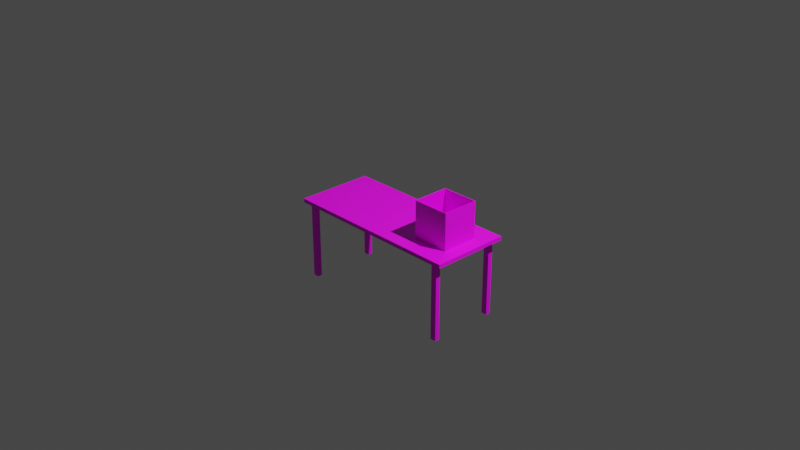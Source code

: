# Source: Desk.blend  (saved by Blender 3.6.11; exported with 4.5.12 LTS)
import bpy
from mathutils import Matrix  # noqa: F401  (used for matrix-valued properties, if any)

bpy.ops.wm.read_factory_settings(use_empty=True)
scene = bpy.context.scene
scene.name = 'Scene'

# ---- collections
col_collection = bpy.data.collections.new('Collection'); scene.collection.children.link(col_collection)
col_collection_001 = bpy.data.collections.new('Collection.001'); scene.collection.children.link(col_collection_001)
col_collection_1 = bpy.data.collections.new('Collection')  # instanced only; not linked into the scene

# ---- images (referenced by path relative to the original .blend; pixels are not part of the script)
import os
ASSET_DIR = os.environ.get("B2B_ASSET_DIR", "")  # directory of the original .blend (textures are referenced by path, not embedded)
HERE = os.path.dirname(os.path.abspath(__file__))  # packed textures are extracted next to this script under _unpacked/

def load_image(name, relpath, width, height, colorspace="sRGB"):
    """Load a texture the original file referenced (path relative to the .blend, or extracted next to this script)."""
    p = next((c for c in (os.path.join(HERE, relpath), os.path.join(ASSET_DIR, relpath)) if relpath and os.path.exists(c)), "")
    if p:
        img = bpy.data.images.load(p, check_existing=True)
        img.name = name
    else:  # same state as the original file: an image datablock whose file is absent (Cycles renders it pink)
        img = bpy.data.images.new(name, width, height)
        img.source = "FILE"
        img.filepath = "//" + (relpath or name)
    img.colorspace_settings.name = colorspace
    return img
img_high_quality_photo_of_wooden_oak_texture_extremely__2__jpg = load_image('high quality photo of wooden oak texture extremely (2).jpg', 'high quality photo of wooden oak texture extremely (2).jpg', 1024, 1024, 'sRGB')
img_high_quality_photo_of_wooden_oak_texture_extremely__2__jpg_001 = load_image('high quality photo of wooden oak texture extremely (2).jpg.001', 'high quality photo of wooden oak texture extremely (2).jpg', 1024, 1024, 'sRGB')

# ---- materials (node trees are filled in below, after node groups)
mat_material = bpy.data.materials.new('Material')
mat_material.alpha_threshold = 0.0
mat_material.use_transparent_shadow = False
mat_material.roughness = 0.5
mat_material.line_color = (0.0, 0.0, 0.0, 1.0)
mat_material_001 = bpy.data.materials.new('Material.001')
mat_material_001.alpha_threshold = 0.0
mat_material_001.use_transparent_shadow = False
mat_material_001.roughness = 0.5
mat_material_001.line_color = (0.0, 0.0, 0.0, 1.0)

# ---- node groups
ng_auto_smooth = bpy.data.node_groups.new('Auto Smooth', 'GeometryNodeTree')
_s = ng_auto_smooth.interface.new_socket(name='Geometry', in_out='OUTPUT', socket_type='NodeSocketGeometry')
_s = ng_auto_smooth.interface.new_socket(name='Geometry', in_out='INPUT', socket_type='NodeSocketGeometry')
_s = ng_auto_smooth.interface.new_socket(name='Angle', in_out='INPUT', socket_type='NodeSocketFloat')
_s.subtype = 'ANGLE'
_s.min_value = 0.0
_s.max_value = 3.142
ng_auto_smooth.is_modifier = True
_N = ng_auto_smooth.nodes; _L = ng_auto_smooth.links
n0 = _N.new('NodeGroupOutput'); n0.name = 'Group Output'; n0.location = (480, -100)
n1 = _N.new('NodeGroupInput'); n1.name = 'Group Input'; n1.location = (-420, -300)
n2 = _N.new('NodeGroupInput'); n2.name = 'Group Input.001'; n2.location = (-60, -100)
n3 = _N.new('GeometryNodeSetShadeSmooth'); n3.name = 'Set Shade Smooth'; n3.location = (120, -100)
n3.domain = 'EDGE'
n4 = _N.new('GeometryNodeSetShadeSmooth'); n4.name = 'Set Shade Smooth.001'; n4.location = (300, -100)
n5 = _N.new('GeometryNodeInputMeshEdgeAngle'); n5.name = 'Edge Angle'; n5.location = (-420, -220)
n6 = _N.new('GeometryNodeInputEdgeSmooth'); n6.name = 'Is Edge Smooth'; n6.location = (-60, -160)
n7 = _N.new('GeometryNodeInputShadeSmooth'); n7.name = 'Is Face Smooth'; n7.location = (-240, -340)
n8 = _N.new('FunctionNodeBooleanMath'); n8.name = 'Boolean Math'; n8.location = (-60, -220)
n9 = _N.new('FunctionNodeCompare'); n9.name = 'Compare'; n9.location = (-240, -180)
n9.operation = 'LESS_EQUAL'
_L.new(n5.outputs[0], n9.inputs[0])
_L.new(n4.outputs[0], n0.inputs[0])
_L.new(n1.outputs[1], n9.inputs[1])
_L.new(n9.outputs[0], n8.inputs[0])
_L.new(n7.outputs[0], n8.inputs[1])
_L.new(n2.outputs[0], n3.inputs[0])
_L.new(n6.outputs[0], n3.inputs[1])
_L.new(n3.outputs[0], n4.inputs[0])
_L.new(n8.outputs[0], n3.inputs[2])
n0.is_active_output = True

# ---- material node trees
mat_material.use_nodes = True; mat_material.node_tree.nodes.clear()
_N = mat_material.node_tree.nodes; _L = mat_material.node_tree.links
n0 = _N.new('ShaderNodeOutputMaterial'); n0.name = 'Material Output'; n0.location = (300, 300)
n1 = _N.new('ShaderNodeBsdfPrincipled'); n1.name = 'Principled BSDF'; n1.location = (10, 300)
n1.distribution = 'GGX'
n1.subsurface_method = 'RANDOM_WALK_SKIN'
n1.inputs[3].default_value = 1.45
n1.inputs[27].default_value = (0.0, 0.0, 0.0, 1.0)
n1.inputs[28].default_value = 1.0
n2 = _N.new('ShaderNodeTexImage'); n2.name = 'Image Texture'; n2.location = (-443, 61)
n2.image = img_high_quality_photo_of_wooden_oak_texture_extremely__2__jpg
_L.new(n1.outputs[0], n0.inputs[0])
_L.new(n2.outputs[0], n1.inputs[0])
n0.is_active_output = True
mat_material_001.use_nodes = True; mat_material_001.node_tree.nodes.clear()
_N = mat_material_001.node_tree.nodes; _L = mat_material_001.node_tree.links
n0 = _N.new('ShaderNodeOutputMaterial'); n0.name = 'Material Output'; n0.location = (300, 300)
n1 = _N.new('ShaderNodeBsdfPrincipled'); n1.name = 'Principled BSDF'; n1.location = (10, 300)
n1.distribution = 'GGX'
n1.subsurface_method = 'RANDOM_WALK_SKIN'
n1.inputs[3].default_value = 1.45
n1.inputs[27].default_value = (0.0, 0.0, 0.0, 1.0)
n1.inputs[28].default_value = 1.0
n2 = _N.new('ShaderNodeTexImage'); n2.name = 'Image Texture'; n2.location = (-440, 206)
n2.image = img_high_quality_photo_of_wooden_oak_texture_extremely__2__jpg_001
_L.new(n1.outputs[0], n0.inputs[0])
_L.new(n2.outputs[0], n1.inputs[0])
n0.is_active_output = True

# ---- world
world_world = bpy.data.worlds.new('World'); scene.world = world_world
world_world.use_nodes = True; world_world.node_tree.nodes.clear()
_N = world_world.node_tree.nodes; _L = world_world.node_tree.links
n0 = _N.new('ShaderNodeOutputWorld'); n0.name = 'World Output'; n0.location = (300, 300)
n1 = _N.new('ShaderNodeBackground'); n1.name = 'Background'; n1.location = (10, 300)
n1.inputs[0].default_value = (0.05088, 0.05088, 0.05088, 1.0)
_L.new(n1.outputs[0], n0.inputs[0])
n0.is_active_output = True
world_world.color = (0.05088, 0.05088, 0.05088)
world_world.use_sun_shadow = False
world_world.sun_shadow_jitter_overblur = 0.0

# ---- cameras
cam_camera = bpy.data.cameras.new('Camera')
cam_camera.clip_end = 100.0
cam_camera.ortho_scale = 7.314
cam_camera_001 = bpy.data.cameras.new('Camera.001')
cam_camera_001.clip_end = 100.0
cam_camera_001.ortho_scale = 7.314

# ---- lights
light_light = bpy.data.lights.new('Light', 'POINT')
light_light.transmission_factor = 0.0
light_light.energy = 1000.0
light_light.shadow_soft_size = 0.1
light_light.shadow_maximum_resolution = 0.006
light_light.use_absolute_resolution = True
light_light_001 = bpy.data.lights.new('Light.001', 'POINT')
light_light_001.transmission_factor = 0.0
light_light_001.energy = 1000.0
light_light_001.shadow_soft_size = 0.1
light_light_001.shadow_maximum_resolution = 0.006
light_light_001.use_absolute_resolution = True

# ---- meshes
me_cube = bpy.data.meshes.new('Cube')
me_cube.from_pydata([(-1.0, 1.0, 1.0), (-1.0, 1.0, -1.0), (0.0, 1.0, -1.0), (0.0, 1.0, 1.0), (-1.0, 0.0, -1.0), (-1.0, 0.0, 1.0), (0.0, 0.0, -1.0), (0.0, 0.0, 1.0), (-0.923, 1.0, -1.0), (-0.923, 1.0, 1.0), (-0.923, 0.0, -1.0), (-0.923, 0.0, 1.0), (-0.8582, 1.0, 1.0), (-0.8582, 0.0, 1.0), (-0.8582, 1.0, -1.0), (-0.8582, 0.0, -1.0), (-1.0, 0.913, 1.0), (-1.0, 0.913, -1.0), (0.0, 0.913, -1.0), (0.0, 0.913, 1.0), (-0.923, 0.913, 1.0), (-0.923, 0.913, -1.0), (-0.8582, 0.913, 1.0), (-0.8582, 0.913, -1.0), (-1.0, 0.7935, -1.0), (0.0, 0.7935, -1.0), (0.0, 0.7935, 1.0), (-0.923, 0.7935, 1.0), (-0.923, 0.7935, -1.0), (-0.8582, 0.7935, 1.0), (-0.8582, 0.7935, -1.0), (-1.0, 0.7935, 1.0), (-0.923, 0.913, 41.33), (-0.8582, 0.913, 41.33), (-0.923, 0.7935, 41.33), (-0.8582, 0.7935, 41.33)], [], [(17, 16, 0, 1), (14, 12, 3, 2), (30, 25, 6, 15), (27, 31, 5, 11), (29, 27, 11, 13), (24, 28, 10, 4), (1, 0, 9, 8), (26, 29, 13, 7), (28, 30, 15, 10), (8, 9, 12, 14), (8, 14, 23, 21), (3, 12, 22, 19), (1, 8, 21, 17), (12, 9, 20, 22), (9, 0, 16, 20), (14, 2, 18, 23), (24, 31, 16, 17), (4, 5, 31, 24), (21, 23, 30, 28), (19, 22, 29, 26), (17, 21, 28, 24), (22, 20, 32, 33), (20, 16, 31, 27), (23, 18, 25, 30), (33, 32, 34, 35), (29, 22, 33, 35), (20, 27, 34, 32), (27, 29, 35, 34)])
_uv = me_cube.uv_layers.new(name='UVMap')
_uv.uv.foreach_set('vector', [0.375, 0.2391, 0.625, 0.2391, 0.625, 0.25, 0.375, 0.25, 0.375, 0.2677, 0.625, 0.2677, 0.625, 0.375, 0.375, 0.375, 0.1427, 0.5258, 0.25, 0.5258, 0.25, 0.625, 0.1427, 0.625, 0.8654, 0.5258, 0.875, 0.5258, 0.875, 0.625, 0.8654, 0.625, 0.8573, 0.5258, 0.8654, 0.5258, 0.8654, 0.625, 0.8573, 0.625, 0.125, 0.5258, 0.1346, 0.5258, 0.1346, 0.625, 0.125, 0.625, 0.375, 0.25, 0.625, 0.25, 0.625, 0.2596, 0.375, 0.2596, 0.75, 0.5258, 0.8573, 0.5258, 0.8573, 0.625, 0.75, 0.625, 0.1346, 0.5258, 0.1427, 0.5258, 0.1427, 0.625, 0.1346, 0.625, 0.375, 0.2596, 0.625, 0.2596, 0.625, 0.2677, 0.375, 0.2677, 0.1346, 0.5, 0.1427, 0.5, 0.1427, 0.5109, 0.1346, 0.5109, 0.75, 0.5, 0.8573, 0.5, 0.8573, 0.5109, 0.75, 0.5109, 0.125, 0.5, 0.1346, 0.5, 0.1346, 0.5109, 0.125, 0.5109, 0.8573, 0.5, 0.8654, 0.5, 0.8654, 0.5109, 0.8573, 0.5109, 0.8654, 0.5, 0.875, 0.5, 0.875, 0.5109, 0.8654, 0.5109, 0.1427, 0.5, 0.25, 0.5, 0.25, 0.5109, 0.1427, 0.5109, 0.375, 0.2242, 0.625, 0.2242, 0.625, 0.2391, 0.375, 0.2391, 0.375, 0.125, 0.625, 0.125, 0.625, 0.2242, 0.375, 0.2242, 0.1346, 0.5109, 0.1427, 0.5109, 0.1427, 0.5258, 0.1346, 0.5258, 0.75, 0.5109, 0.8573, 0.5109, 0.8573, 0.5258, 0.75, 0.5258, 0.125, 0.5109, 0.1346, 0.5109, 0.1346, 0.5258, 0.125, 0.5258, 0.8573, 0.5109, 0.8654, 0.5109, 0.8654, 0.5109, 0.8573, 0.5109, 0.8654, 0.5109, 0.875, 0.5109, 0.875, 0.5258, 0.8654, 0.5258, 0.1427, 0.5109, 0.25, 0.5109, 0.25, 0.5258, 0.1427, 0.5258, 0.8573, 0.5109, 0.8654, 0.5109, 0.8654, 0.5258, 0.8573, 0.5258, 0.8573, 0.5258, 0.8573, 0.5109, 0.8573, 0.5109, 0.8573, 0.5258, 0.8654, 0.5109, 0.8654, 0.5258, 0.8654, 0.5258, 0.8654, 0.5109, 0.8654, 0.5258, 0.8573, 0.5258, 0.8573, 0.5258, 0.8654, 0.5258])
me_cube.materials.append(mat_material)
me_cube.use_mirror_vertex_groups = False
me_cube.update()
me_box = bpy.data.meshes.new('Box')
me_box.from_pydata([(1.0, 1.0, 1.0), (1.0, 1.0, -1.0), (1.0, -1.0, 1.0), (1.0, -1.0, -1.0), (-1.0, 1.0, 1.0), (-1.0, 1.0, -1.0), (-1.0, -1.0, 1.0), (-1.0, -1.0, -1.0), (0.9717, 0.9717, 1.0), (0.9769, 0.9769, -0.9769), (0.9717, -0.9717, 1.0), (0.9769, -0.9769, -0.9769), (-0.9717, 0.9717, 1.0), (-0.9769, 0.9769, -0.9769), (-0.9717, -0.9717, 1.0), (-0.9769, -0.9769, -0.9769)], [], [(3, 2, 6, 7), (7, 6, 4, 5), (5, 1, 3, 7), (1, 0, 2, 3), (5, 4, 0, 1), (11, 15, 14, 10), (15, 13, 12, 14), (13, 15, 11, 9), (9, 11, 10, 8), (13, 9, 8, 12), (6, 2, 10, 14), (2, 0, 8, 10), (4, 6, 14, 12), (0, 4, 12, 8)])
me_box.polygons.foreach_set('use_smooth', [True] * 14)
_uv = me_box.uv_layers.new(name='UVMap')
_uv.uv.foreach_set('vector', [0.375, 0.75, 0.625, 0.75, 0.625, 1.0, 0.375, 1.0, 0.375, 0.0, 0.625, 0.0, 0.625, 0.25, 0.375, 0.25, 0.125, 0.5, 0.375, 0.5, 0.375, 0.75, 0.125, 0.75, 0.375, 0.5, 0.625, 0.5, 0.625, 0.75, 0.375, 0.75, 0.375, 0.25, 0.625, 0.25, 0.625, 0.5, 0.375, 0.5, 0.375, 0.75, 0.375, 1.0, 0.625, 1.0, 0.625, 0.75, 0.375, 0.0, 0.375, 0.25, 0.625, 0.25, 0.625, 0.0, 0.125, 0.5, 0.125, 0.75, 0.375, 0.75, 0.375, 0.5, 0.375, 0.5, 0.375, 0.75, 0.625, 0.75, 0.625, 0.5, 0.375, 0.25, 0.375, 0.5, 0.625, 0.5, 0.625, 0.25, 0.625, 1.0, 0.625, 0.75, 0.625, 0.75, 0.625, 1.0, 0.625, 0.75, 0.625, 0.5, 0.625, 0.5, 0.625, 0.75, 0.625, 0.25, 0.625, 0.0, 0.625, 0.0, 0.625, 0.25, 0.625, 0.5, 0.625, 0.25, 0.625, 0.25, 0.625, 0.5])
me_box.materials.append(mat_material_001)
me_box.use_mirror_vertex_groups = False
me_box.update()

# ---- objects
ob_desk = bpy.data.objects.new('desk', me_cube)
ob_light = bpy.data.objects.new('Light', light_light)
ob_camera = bpy.data.objects.new('Camera', cam_camera)
ob_pyramid = bpy.data.objects.new('Pyramid', None)
ob_box_001 = bpy.data.objects.new('Box.001', me_box)
ob_light_001 = bpy.data.objects.new('Light.001', light_light_001)
ob_camera_001 = bpy.data.objects.new('Camera.001', cam_camera_001)

# ---- transforms, parenting, visibility, modifiers, constraints
ob_desk.location = (0.0, 0.0, 0.0)
ob_desk.scale = (1.0, 0.4266, -0.02099)
ob_desk.lock_rotations_4d = False
ob_desk.empty_display_type = 'ARROWS'
ob_desk.lineart.crease_threshold = 0.0
_m = ob_desk.modifiers.new('Mirror', 'MIRROR')
_m.use_axis = (True, True, False)
ob_light.location = (4.076, 1.005, 5.904)
ob_light.rotation_euler = (0.6503, 0.05522, 1.866)
ob_light.lock_rotations_4d = False
ob_light.empty_display_type = 'ARROWS'
ob_light.color = (0.0, 0.0, 0.0, 0.0)
ob_light.lineart.crease_threshold = 0.0
ob_camera.location = (7.359, -6.926, 4.958)
ob_camera.rotation_euler = (1.109, 0.0, 0.8149)
ob_camera.lock_rotations_4d = False
ob_camera.empty_display_type = 'ARROWS'
ob_camera.color = (0.0, 0.0, 0.0, 0.0)
ob_camera.display_type = 'WIRE'
ob_camera.lineart.crease_threshold = 0.0
ob_pyramid.location = (0.0, 0.0, 0.0)
ob_pyramid.scale = (0.1912, 0.1912, 0.1912)
ob_pyramid.instance_type = 'COLLECTION'
ob_box_001.location = (0.6474, 0.0, 0.2223)
ob_box_001.scale = (0.2018, 0.2018, 0.2018)
ob_box_001.lock_rotations_4d = False
ob_box_001.empty_display_type = 'ARROWS'
ob_box_001.lineart.crease_threshold = 0.0
_m = ob_box_001.modifiers.new('Auto Smooth', 'NODES')
_m.node_group = ng_auto_smooth
_gi = [s.identifier for s in ng_auto_smooth.interface.items_tree if s.item_type == 'SOCKET' and s.in_out == 'INPUT']
_m[_gi[1]] = 0.5236  # Angle
ob_light_001.location = (4.076, 1.005, 5.904)
ob_light_001.rotation_euler = (0.6503, 0.05522, 1.866)
ob_light_001.lock_rotations_4d = False
ob_light_001.empty_display_type = 'ARROWS'
ob_light_001.color = (0.0, 0.0, 0.0, 0.0)
ob_light_001.lineart.crease_threshold = 0.0
ob_camera_001.location = (7.359, -6.926, 4.958)
ob_camera_001.rotation_euler = (1.109, 0.0, 0.8149)
ob_camera_001.lock_rotations_4d = False
ob_camera_001.empty_display_type = 'ARROWS'
ob_camera_001.color = (0.0, 0.0, 0.0, 0.0)
ob_camera_001.display_type = 'WIRE'
ob_camera_001.lineart.crease_threshold = 0.0
ob_pyramid.instance_collection = col_collection

# ---- collection membership
col_collection.objects.link(ob_desk)
col_collection.objects.link(ob_light)
col_collection.objects.link(ob_camera)
col_collection.objects.link(ob_pyramid)
col_collection_001.objects.link(ob_box_001)
col_collection_001.objects.link(ob_light_001)
col_collection_001.objects.link(ob_camera_001)

# ---- scene / render settings (as saved in the file)
scene.camera = ob_camera
scene.frame_start = 1; scene.frame_end = 250; scene.frame_set(10)
scene.render.engine = 'BLENDER_EEVEE_NEXT'
scene.cycles.sampling_pattern = 'TABULATED_SOBOL'
scene.view_settings.view_transform = 'Filmic'
bpy.context.view_layer.update()
